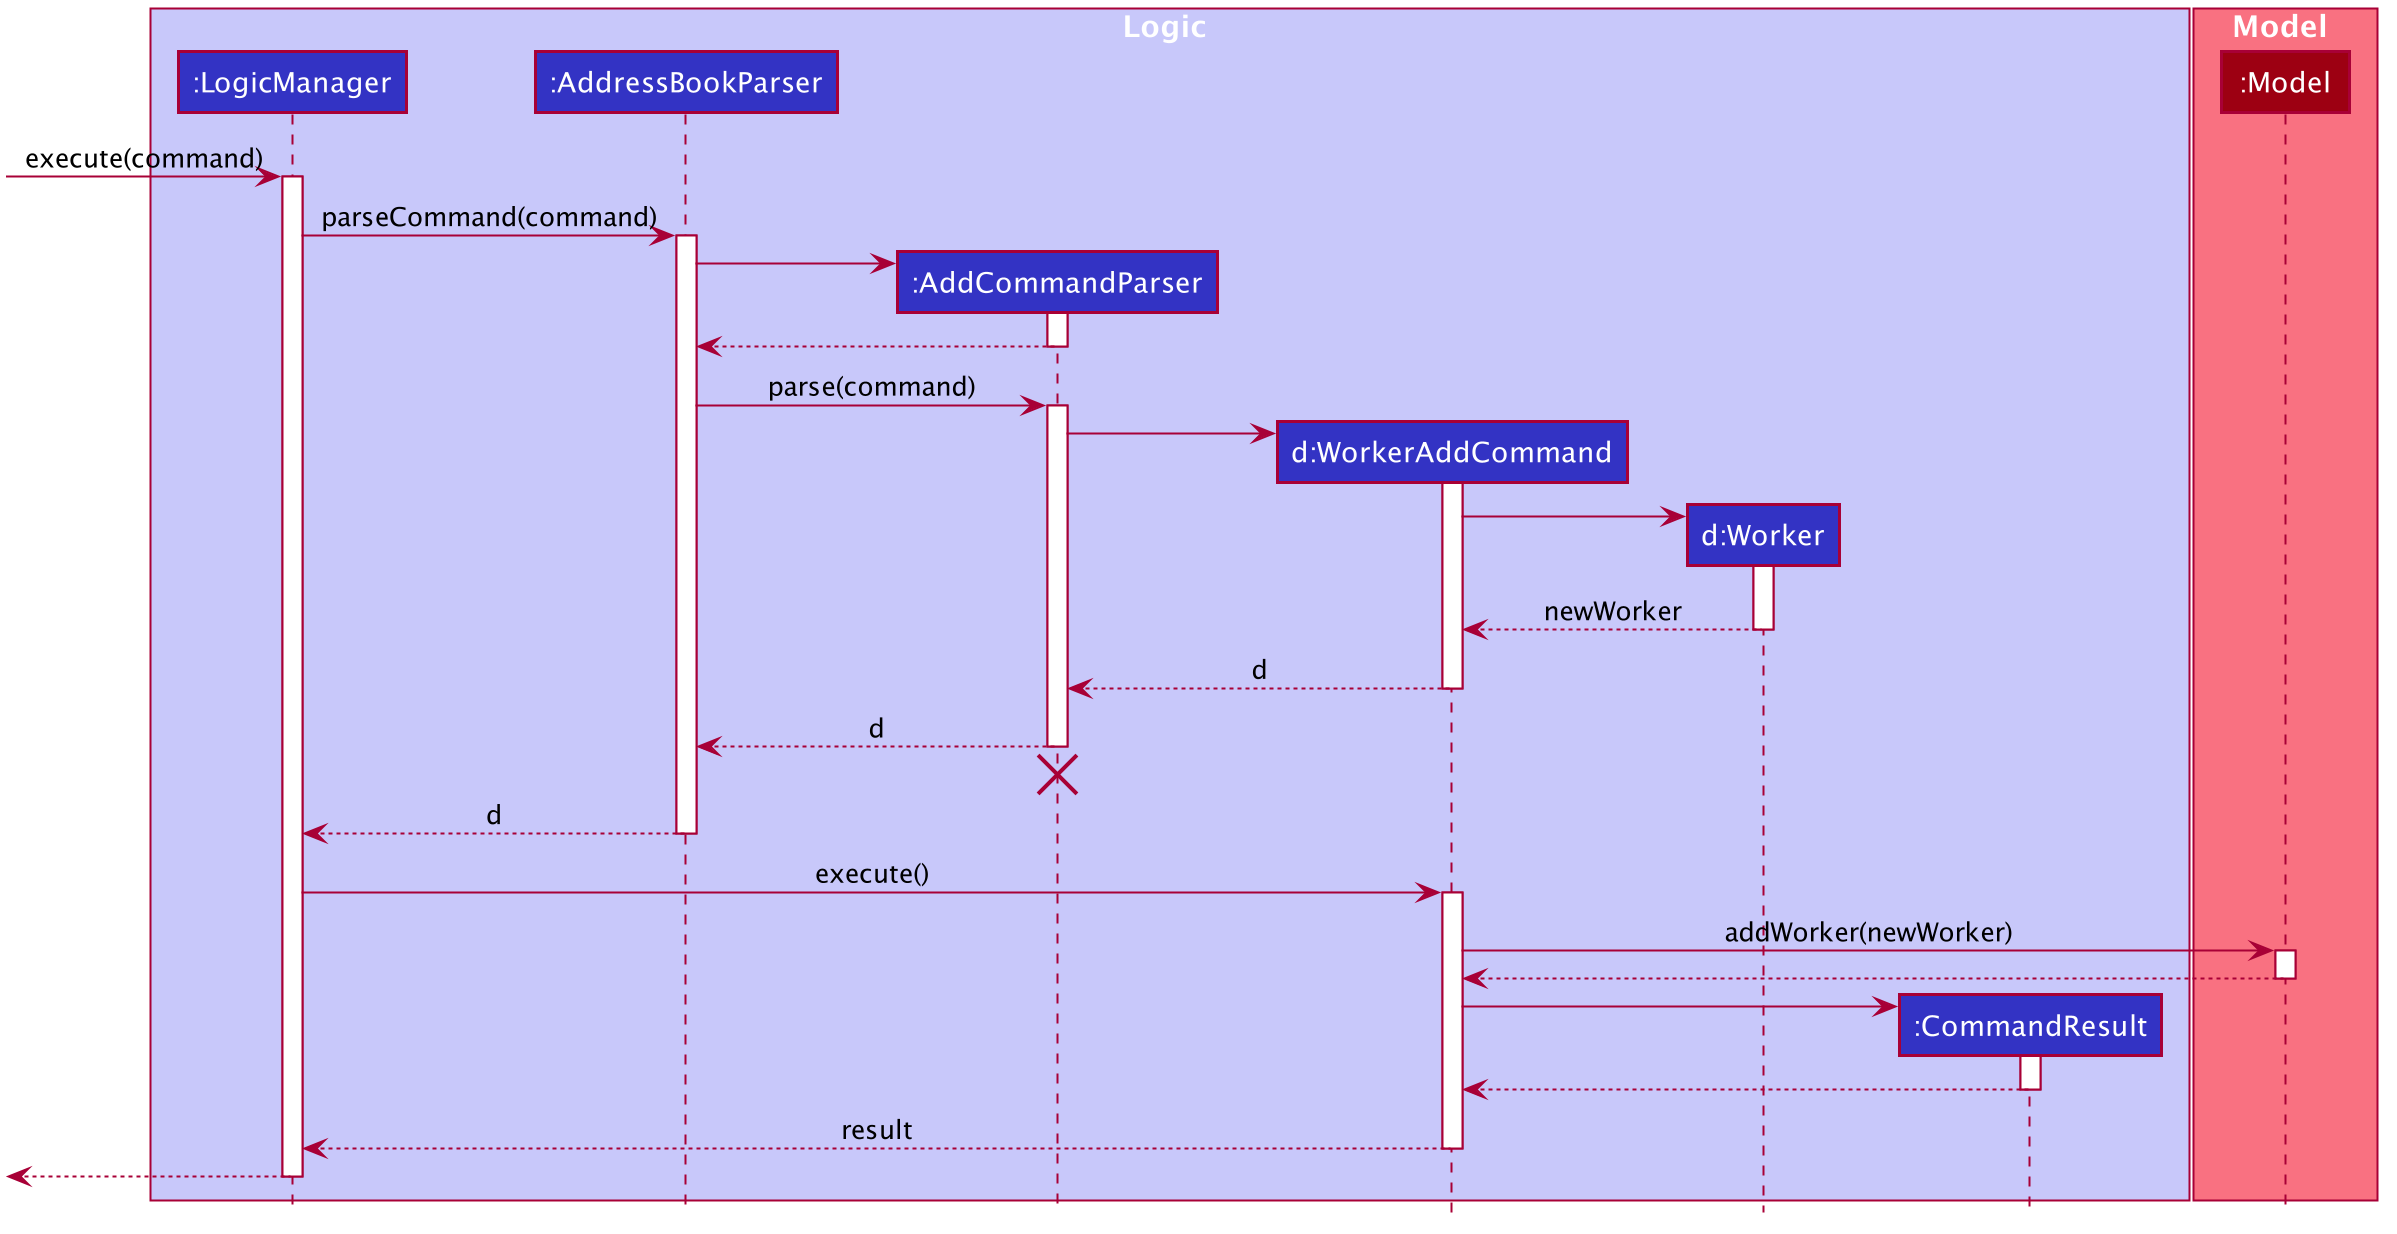

The diagram above was rendered by PlantUML. Its source (embedded in the PNG):
@startuml








skinparam BackgroundColor #FFFFFFF

skinparam Shadowing false

skinparam Class {
    FontColor #FFFFFF
    BorderThickness 1
    BorderColor #FFFFFF
    StereotypeFontColor #FFFFFF
    FontName Arial
}

skinparam Actor {
    BorderColor #000000
    Color #000000
    FontName Arial
}

skinparam Sequence {
    MessageAlign center
    BoxFontSize 15
    BoxPadding 0
    BoxFontColor #FFFFFF
    FontName Arial
}

skinparam Participant {
    FontColor #FFFFFFF
    Padding 20
}

skinparam MinClassWidth 50
skinparam ParticipantPadding 10
skinparam Shadowing false
skinparam DefaultTextAlignment center
skinparam packageStyle Rectangle

hide footbox
hide members
hide circle

box Logic #C8C8FA
participant ":LogicManager" as LogicManager #3333C4
participant ":AddressBookParser" as AddressBookParser #3333C4
participant ":AddCommandParser" as AddCommandParser #3333C4
participant "d:WorkerAddCommand" as WorkerAddCommand #3333C4
participant "d:Worker" as Worker #3333C4
participant ":CommandResult" as CommandResult #3333C4
end box

box Model #F97181
participant ":Model" as Model #9D0012
end box

[-> LogicManager : execute(command)
activate LogicManager

LogicManager -> AddressBookParser : parseCommand(command)
activate AddressBookParser

create AddCommandParser
AddressBookParser -> AddCommandParser
activate AddCommandParser

AddCommandParser --> AddressBookParser
deactivate AddCommandParser

AddressBookParser -> AddCommandParser : parse(command)
activate AddCommandParser

create WorkerAddCommand
AddCommandParser -> WorkerAddCommand
activate WorkerAddCommand

create Worker
WorkerAddCommand -> Worker
activate Worker
return newWorker
deactivate Worker

WorkerAddCommand --> AddCommandParser : d
deactivate WorkerAddCommand

AddCommandParser --> AddressBookParser : d
deactivate AddCommandParser
AddCommandParser -[hidden]-> AddressBookParser
destroy AddCommandParser

AddressBookParser --> LogicManager : d
deactivate AddressBookParser

LogicManager -> WorkerAddCommand : execute()
activate WorkerAddCommand

WorkerAddCommand -> Model : addWorker(newWorker)
activate Model

Model --> WorkerAddCommand
deactivate Model

create CommandResult
WorkerAddCommand -> CommandResult
activate CommandResult

CommandResult --> WorkerAddCommand
deactivate CommandResult

WorkerAddCommand --> LogicManager : result
deactivate WorkerAddCommand

[<--LogicManager
deactivate LogicManager
@enduml